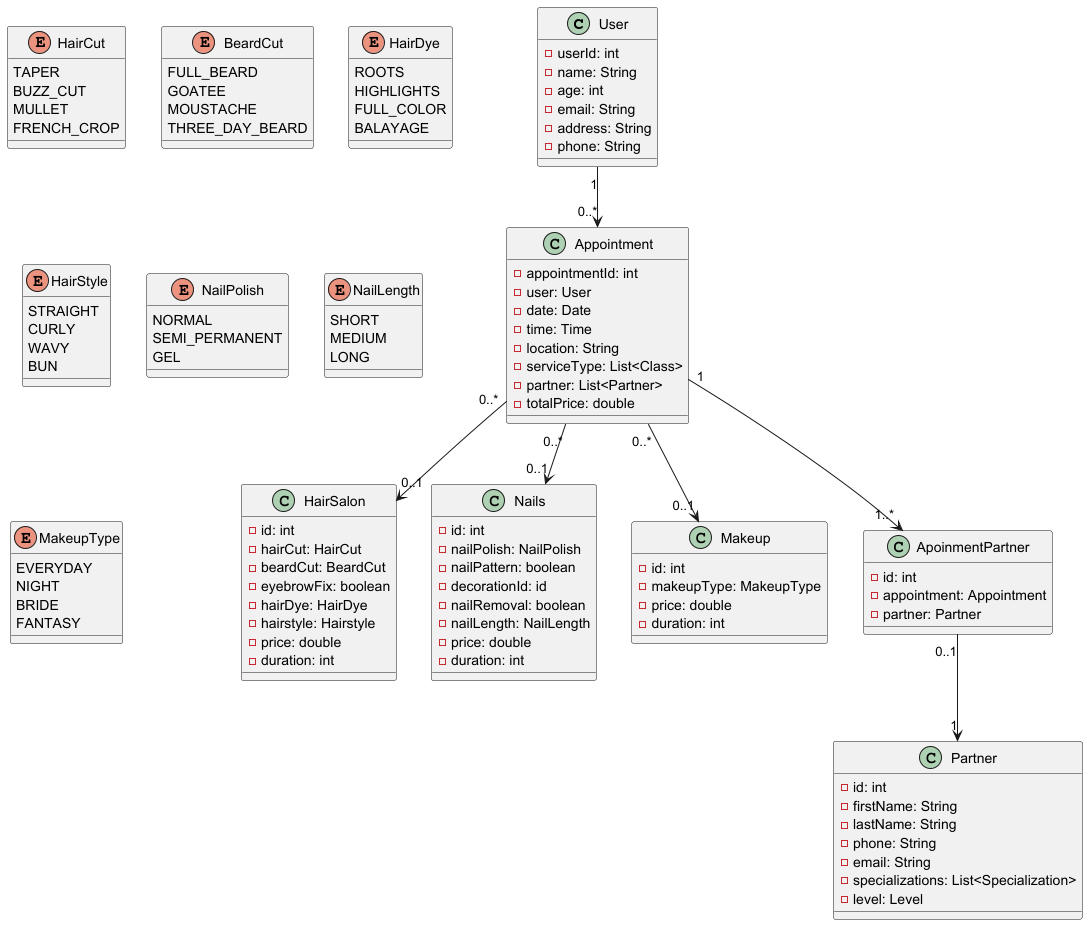

The diagram above was rendered by PlantUML. Its source (embedded in the PNG):
@startuml

class User {
    -userId: int
    -name: String
    -age: int
    -email: String
    -address: String
    -phone: String
}

class HairSalon {
    -id: int
    -hairCut: HairCut
    -beardCut: BeardCut
    -eyebrowFix: boolean
    -hairDye: HairDye
    -hairstyle: Hairstyle
    -price: double
    -duration: int
}

class Nails {
    -id: int
    -nailPolish: NailPolish
    -nailPattern: boolean
    -decorationId: id
    -nailRemoval: boolean
    -nailLength: NailLength
    -price: double
    -duration: int
}

class Makeup {
    -id: int
    -makeupType: MakeupType
    -price: double
    -duration: int
}

class Appointment {
    -appointmentId: int
    -user: User
    -date: Date
    -time: Time
    -location: String
    -serviceType: List<Class>
    -partner: List<Partner>
    -totalPrice: double
}

class Partner {
    -id: int
    -firstName: String
    -lastName: String
    -phone: String
    -email: String
    -specializations: List<Specialization>
    -level: Level
}

class ApoinmentPartner{
    -id: int
    -appointment: Appointment
    -partner: Partner
}
enum HairCut {
    TAPER
    BUZZ_CUT
    MULLET
    FRENCH_CROP
}

enum BeardCut {
    FULL_BEARD
    GOATEE
    MOUSTACHE
    THREE_DAY_BEARD
}

enum HairDye {
    ROOTS
    HIGHLIGHTS
    FULL_COLOR
    BALAYAGE
}

enum HairStyle {
    STRAIGHT
    CURLY
    WAVY
    BUN
}

enum NailPolish {
    NORMAL
    SEMI_PERMANENT
    GEL
}

enum NailLength {
    SHORT
    MEDIUM
    LONG
}

enum MakeupType {
    EVERYDAY
    NIGHT
    BRIDE
    FANTASY
}


'====Relationships===='
 User "1" --> "0..*" Appointment

Appointment "0..*" --> "0..1" HairSalon
Appointment "0..*" --> "0..1" Nails
Appointment "0..*" --> "0..1" Makeup
Appointment "1" --> "1..*" ApoinmentPartner
ApoinmentPartner "0..1" --> "1" Partner


@enduml